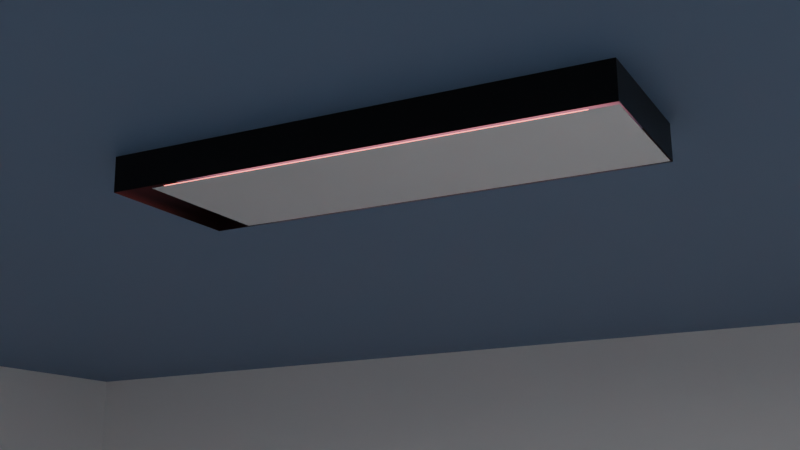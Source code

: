 # Source: lights.blend  (saved by Blender 2.90.8; exported with 4.5.12 LTS)
import bpy
from mathutils import Matrix  # noqa: F401  (used for matrix-valued properties, if any)

bpy.ops.wm.read_factory_settings(use_empty=True)
scene = bpy.context.scene
scene.name = 'Scene'

# ---- collections
col_collection = bpy.data.collections.new('Collection'); scene.collection.children.link(col_collection)

# ---- materials (node trees are filled in below, after node groups)
mat_material_005 = bpy.data.materials.new('Material.005')
mat_material_005.use_transparent_shadow = False
mat_material_006 = bpy.data.materials.new('Material.006')
mat_material_006.use_transparent_shadow = False
mat_material_002 = bpy.data.materials.new('Material.002')
mat_material_002.use_transparent_shadow = False
mat_material_002.use_raytrace_refraction = True
mat_material_002.use_screen_refraction = True
mat_material_002.thickness_mode = 'SLAB'
mat_material_001 = bpy.data.materials.new('Material.001')
mat_material_001.use_transparent_shadow = False
mat_material_003 = bpy.data.materials.new('Material.003')
mat_material_003.use_transparent_shadow = False

# ---- material node trees
mat_material_005.use_nodes = True; mat_material_005.node_tree.nodes.clear()
_N = mat_material_005.node_tree.nodes; _L = mat_material_005.node_tree.links
n0 = _N.new('ShaderNodeBsdfPrincipled'); n0.name = 'Principled BSDF'; n0.location = (10, 300)
n0.distribution = 'GGX'
n0.subsurface_method = 'BURLEY'
n0.inputs[0].default_value = (1.0, 1.0, 1.0, 1.0)
n0.inputs[3].default_value = 1.45
n0.inputs[27].default_value = (0.0, 0.0, 0.0, 1.0)
n0.inputs[28].default_value = 1.0
n1 = _N.new('ShaderNodeOutputMaterial'); n1.name = 'Material Output'; n1.location = (300, 300)
_L.new(n0.outputs[0], n1.inputs[0])
n1.is_active_output = True
mat_material_006.use_nodes = True; mat_material_006.node_tree.nodes.clear()
_N = mat_material_006.node_tree.nodes; _L = mat_material_006.node_tree.links
n0 = _N.new('ShaderNodeBsdfPrincipled'); n0.name = 'Principled BSDF'; n0.location = (10, 300)
n0.distribution = 'GGX'
n0.subsurface_method = 'BURLEY'
n0.inputs[0].default_value = (0.1188, 0.2018, 0.3173, 1.0)
n0.inputs[3].default_value = 1.45
n0.inputs[27].default_value = (0.0, 0.0, 0.0, 1.0)
n0.inputs[28].default_value = 1.0
n1 = _N.new('ShaderNodeOutputMaterial'); n1.name = 'Material Output'; n1.location = (300, 300)
_L.new(n0.outputs[0], n1.inputs[0])
n1.is_active_output = True
mat_material_002.use_nodes = True; mat_material_002.node_tree.nodes.clear()
_N = mat_material_002.node_tree.nodes; _L = mat_material_002.node_tree.links
n0 = _N.new('ShaderNodeOutputMaterial'); n0.name = 'Material Output'; n0.location = (300, 300)
n1 = _N.new('ShaderNodeBsdfGlass'); n1.name = 'Glass BSDF'; n1.location = (10, 300)
n1.distribution = 'BECKMANN'
n1.inputs[2].default_value = 1.2
_L.new(n1.outputs[0], n0.inputs[0])
n0.is_active_output = True
mat_material_001.use_nodes = True; mat_material_001.node_tree.nodes.clear()
_N = mat_material_001.node_tree.nodes; _L = mat_material_001.node_tree.links
n0 = _N.new('ShaderNodeBsdfPrincipled'); n0.name = 'Principled BSDF'; n0.location = (10, 300)
n0.distribution = 'GGX'
n0.subsurface_method = 'BURLEY'
n0.inputs[0].default_value = (0.015, 0.015, 0.015, 1.0)
n0.inputs[1].default_value = 0.8346
n0.inputs[2].default_value = 0.3583
n0.inputs[3].default_value = 1.45
n0.inputs[13].default_value = 0.4843
n0.inputs[27].default_value = (0.0, 0.0, 0.0, 1.0)
n0.inputs[28].default_value = 1.0
n1 = _N.new('ShaderNodeOutputMaterial'); n1.name = 'Material Output'; n1.location = (300, 300)
_L.new(n0.outputs[0], n1.inputs[0])
n1.is_active_output = True
mat_material_003.use_nodes = True; mat_material_003.node_tree.nodes.clear()
_N = mat_material_003.node_tree.nodes; _L = mat_material_003.node_tree.links
n0 = _N.new('ShaderNodeOutputMaterial'); n0.name = 'Material Output'; n0.location = (300, 300)
n1 = _N.new('ShaderNodeEmission'); n1.name = 'Emission'; n1.location = (10, 300)
n1.inputs[0].default_value = (1.0, 0.1993, 0.169, 1.0)
n1.inputs[1].default_value = 5.0
_L.new(n1.outputs[0], n0.inputs[0])
n0.is_active_output = True

# ---- world
world_world = bpy.data.worlds.new('World'); scene.world = world_world
world_world.use_nodes = True; world_world.node_tree.nodes.clear()
_N = world_world.node_tree.nodes; _L = world_world.node_tree.links
n0 = _N.new('ShaderNodeOutputWorld'); n0.name = 'World Output'; n0.location = (300, 300)
n1 = _N.new('ShaderNodeBackground'); n1.name = 'Background'; n1.location = (10, 300)
n1.inputs[0].default_value = (0.05088, 0.05088, 0.05088, 1.0)
_L.new(n1.outputs[0], n0.inputs[0])
n0.is_active_output = True
world_world.color = (0.05088, 0.05088, 0.05088)
world_world.use_sun_shadow = False
world_world.sun_shadow_jitter_overblur = 0.0

# ---- cameras
cam_camera_001 = bpy.data.cameras.new('Camera.001')

# ---- lights
light_area = bpy.data.lights.new('Area', 'AREA')
light_area.transmission_factor = 0.0
light_area.energy = 392.7
light_area.shadow_soft_size = 1.0
light_area.shadow_maximum_resolution = 0.006
light_area.use_absolute_resolution = True
light_area.size = 1.0
light_area.size_y = 1.0
light_sun = bpy.data.lights.new('Sun', 'SUN')
light_sun.transmission_factor = 0.0
light_sun.energy = 1.0
light_sun.shadow_soft_size = 0.125

# ---- meshes
me_plane = bpy.data.meshes.new('Plane')
me_plane.from_pydata([(-1.0, -1.0, 0.0), (1.0, -1.0, 0.0), (-1.0, 1.0, 0.0), (1.0, 1.0, 0.0), (-1.0, -1.0, 0.8746), (-1.0, 1.0, 0.8746), (1.0, 1.0, 0.8746)], [], [(0, 1, 3, 2), (2, 3, 6, 5), (0, 2, 5, 4), (5, 6, 4)])
me_plane.polygons.foreach_set('material_index', [0, 0, 0, 1])
_uv = me_plane.uv_layers.new(name='UVMap')
_uv.uv.foreach_set('vector', [0.0, 0.0, 1.0, 0.0, 1.0, 1.0, 0.0, 1.0, 0.0, 1.0, 1.0, 1.0, 1.0, 1.0, 0.0, 1.0, 0.0, 0.0, 0.0, 1.0, 0.0, 1.0, 0.0, 0.0, 0.0, 1.0, 1.0, 1.0, 0.0, 0.0])
me_plane.materials.append(mat_material_005)
me_plane.materials.append(mat_material_006)
me_plane.use_remesh_fix_poles = True
me_plane.use_remesh_preserve_attributes = False
me_plane.use_mirror_vertex_groups = False
me_plane.update()
me_plane_001 = bpy.data.meshes.new('Plane.001')
me_plane_001.from_pydata([(-1.0, -1.0, 0.0), (1.0, -1.0, 0.0), (-1.0, 1.0, 0.0), (1.0, 1.0, 0.0), (-1.186, -1.058, 0.007796), (-1.186, -1.058, 0.6558), (-1.186, 1.058, 0.007796), (-1.186, 1.058, 0.6558), (1.005, -1.058, 0.007796), (1.005, -1.058, 0.6558), (1.005, 1.058, 0.007796), (1.005, 1.058, 0.6558)], [], [(0, 1, 3, 2), (4, 5, 7, 6), (6, 7, 11, 10), (10, 11, 9, 8), (8, 9, 5, 4), (11, 7, 5, 9)])
me_plane_001.polygons.foreach_set('material_index', [0, 1, 1, 1, 1, 1])
_uv = me_plane_001.uv_layers.new(name='UVMap')
_uv.uv.foreach_set('vector', [0.0, 0.0, 1.0, 0.0, 1.0, 1.0, 0.0, 1.0, 0.375, 0.0, 0.625, 0.0, 0.625, 0.25, 0.375, 0.25, 0.375, 0.25, 0.625, 0.25, 0.625, 0.5, 0.375, 0.5, 0.375, 0.5, 0.625, 0.5, 0.625, 0.75, 0.375, 0.75, 0.375, 0.75, 0.625, 0.75, 0.625, 1.0, 0.375, 1.0, 0.625, 0.5, 0.875, 0.5, 0.875, 0.75, 0.625, 0.75])
me_plane_001.materials.append(mat_material_002)
me_plane_001.materials.append(mat_material_001)
me_plane_001.use_remesh_fix_poles = True
me_plane_001.use_remesh_preserve_attributes = False
me_plane_001.use_mirror_vertex_groups = False
me_plane_001.update()
me_plane_002 = bpy.data.meshes.new('Plane.002')
me_plane_002.from_pydata([(-1.0, -1.0, 0.0), (1.0, -1.0, 0.0), (-1.0, 1.0, 0.0), (1.0, 1.0, 0.0)], [], [(0, 1, 3, 2)])
_uv = me_plane_002.uv_layers.new(name='UVMap')
_uv.uv.foreach_set('vector', [0.0, 0.0, 1.0, 0.0, 1.0, 1.0, 0.0, 1.0])
me_plane_002.materials.append(mat_material_003)
me_plane_002.use_remesh_fix_poles = True
me_plane_002.use_remesh_preserve_attributes = False
me_plane_002.use_mirror_vertex_groups = False
me_plane_002.update()

# ---- objects
ob_plane = bpy.data.objects.new('Plane', me_plane)
ob_plane_001 = bpy.data.objects.new('Plane.001', me_plane_001)
ob_plane_002 = bpy.data.objects.new('Plane.002', me_plane_002)
ob_area = bpy.data.objects.new('Area', light_area)
ob_irradiancevolume = bpy.data.objects.new('IrradianceVolume', None)
ob_reflectioncubemap = bpy.data.objects.new('ReflectionCubemap', None)
ob_sun = bpy.data.objects.new('Sun', light_sun)
ob_camera = bpy.data.objects.new('Camera', cam_camera_001)

# ---- transforms, parenting, visibility, modifiers, constraints
ob_plane.location = (0.0, 0.0, 0.2557)
ob_plane.scale = (21.86, 21.86, 21.86)
ob_plane.lineart.crease_threshold = 0.0
ob_plane_001.location = (-4.374, 6.79, 18.94)
ob_plane_001.rotation_euler = (6.283, -0.0, 0.0)
ob_plane_001.scale = (2.671, 0.9456, 1.0)
ob_plane_001.lineart.crease_threshold = 0.0
ob_plane_002.location = (-4.615, 6.79, 19.07)
ob_plane_002.rotation_euler = (6.283, -0.0, 0.0)
ob_plane_002.scale = (2.525, 0.6276, 1.0)
ob_plane_002.lineart.crease_threshold = 0.0
ob_area.location = (-4.417, 6.896, 18.69)
ob_area.scale = (5.858, 1.874, 1.0)
ob_area.lineart.crease_threshold = 0.0
ob_irradiancevolume.location = (-4.417, 6.896, 12.6)
ob_irradiancevolume.scale = (11.17, 11.17, 11.17)
ob_irradiancevolume.empty_image_offset = (0.0, 0.0)
ob_irradiancevolume.lineart.crease_threshold = 0.0
ob_reflectioncubemap.location = (-4.417, 6.896, 18.94)
ob_reflectioncubemap.scale = (11.63, 11.63, 11.63)
ob_reflectioncubemap.empty_image_offset = (0.0, 0.0)
ob_reflectioncubemap.lineart.crease_threshold = 0.0
ob_sun.location = (-6.384, 9.089, 19.37)
ob_sun.lineart.crease_threshold = 0.0
ob_camera.location = (0.7883, -3.492, 15.33)
ob_camera.rotation_euler = (1.83, 0.01307, 0.4728)
ob_camera.lineart.crease_threshold = 0.0

# ---- collection membership
col_collection.objects.link(ob_plane)
col_collection.objects.link(ob_plane_001)
col_collection.objects.link(ob_plane_002)
col_collection.objects.link(ob_area)
col_collection.objects.link(ob_irradiancevolume)
col_collection.objects.link(ob_reflectioncubemap)
col_collection.objects.link(ob_sun)
col_collection.objects.link(ob_camera)

# ---- scene / render settings (as saved in the file)
scene.camera = ob_camera
scene.frame_start = 1; scene.frame_end = 250; scene.frame_set(1)
scene.render.engine = 'BLENDER_EEVEE_NEXT'
scene.cycles.use_denoising = False
scene.cycles.samples = 128
scene.cycles.sampling_pattern = 'TABULATED_SOBOL'
scene.cycles.use_adaptive_sampling = False
scene.cycles.use_light_tree = False
scene.eevee.gi_diffuse_bounces = 10
scene.eevee.use_gtao = True
scene.eevee.use_raytracing = True
scene.view_settings.view_transform = 'Filmic'
bpy.context.view_layer.update()
